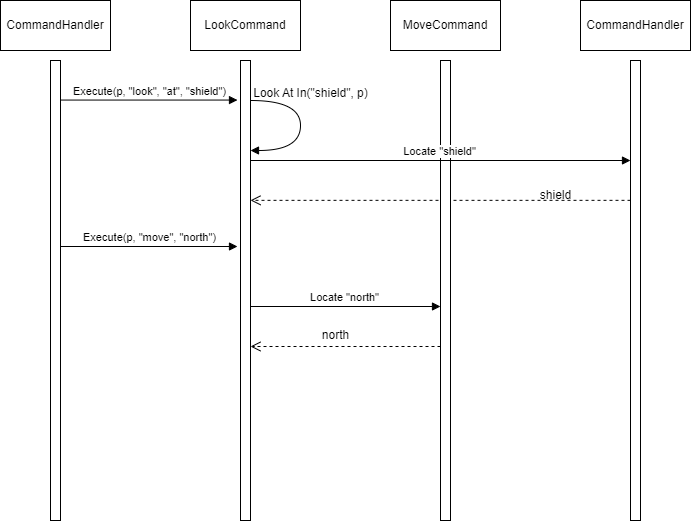

The diagram above was exported from draw.io. Its source (the exported page's mxGraphModel, read from the mxfile embedded in the PNG):
<mxGraphModel dx="1546" dy="2106" grid="1" gridSize="10" guides="1" tooltips="1" connect="1" arrows="1" fold="1" page="1" pageScale="1" pageWidth="850" pageHeight="1100" math="0" shadow="0">
  <root>
    <mxCell id="0" />
    <mxCell id="1" parent="0" />
    <mxCell id="vBaLnIjhX_i3vtgJHeVK-19" value="" style="html=1;points=[[0,0,0,0,5],[0,1,0,0,-5],[1,0,0,0,5],[1,1,0,0,-5]];perimeter=orthogonalPerimeter;outlineConnect=0;targetShapes=umlLifeline;portConstraint=eastwest;newEdgeStyle={&quot;curved&quot;:0,&quot;rounded&quot;:0};" vertex="1" parent="1">
      <mxGeometry x="260" y="700" width="10" height="460" as="geometry" />
    </mxCell>
    <mxCell id="vBaLnIjhX_i3vtgJHeVK-20" value="Execute(p, &quot;look&quot;, &quot;at&quot;, &quot;shield&quot;)" style="html=1;verticalAlign=bottom;endArrow=block;curved=0;rounded=0;entryX=-0.3;entryY=0.086;entryDx=0;entryDy=0;entryPerimeter=0;" edge="1" target="vBaLnIjhX_i3vtgJHeVK-23" parent="1" source="vBaLnIjhX_i3vtgJHeVK-19">
      <mxGeometry x="-0.0025" relative="1" as="geometry">
        <mxPoint x="400" y="1230" as="sourcePoint" />
        <mxPoint x="440" y="740" as="targetPoint" />
        <mxPoint as="offset" />
      </mxGeometry>
    </mxCell>
    <mxCell id="vBaLnIjhX_i3vtgJHeVK-21" value="" style="html=1;verticalAlign=bottom;endArrow=open;dashed=1;endSize=8;curved=0;rounded=0;entryX=1;entryY=0.304;entryDx=0;entryDy=0;entryPerimeter=0;" edge="1" source="vBaLnIjhX_i3vtgJHeVK-27" parent="1" target="vBaLnIjhX_i3vtgJHeVK-23">
      <mxGeometry relative="1" as="geometry">
        <mxPoint x="480" y="840" as="targetPoint" />
        <mxPoint x="280" y="1160" as="sourcePoint" />
      </mxGeometry>
    </mxCell>
    <mxCell id="vBaLnIjhX_i3vtgJHeVK-22" value="CommandHandler" style="html=1;whiteSpace=wrap;" vertex="1" parent="1">
      <mxGeometry x="210" y="640" width="110" height="50" as="geometry" />
    </mxCell>
    <mxCell id="vBaLnIjhX_i3vtgJHeVK-23" value="" style="html=1;points=[[0,0,0,0,5],[0,1,0,0,-5],[1,0,0,0,5],[1,1,0,0,-5]];perimeter=orthogonalPerimeter;outlineConnect=0;targetShapes=umlLifeline;portConstraint=eastwest;newEdgeStyle={&quot;curved&quot;:0,&quot;rounded&quot;:0};" vertex="1" parent="1">
      <mxGeometry x="450" y="700" width="10" height="460" as="geometry" />
    </mxCell>
    <mxCell id="vBaLnIjhX_i3vtgJHeVK-24" value="LookCommand" style="html=1;whiteSpace=wrap;" vertex="1" parent="1">
      <mxGeometry x="400" y="640" width="110" height="50" as="geometry" />
    </mxCell>
    <mxCell id="vBaLnIjhX_i3vtgJHeVK-25" value="" style="html=1;points=[[0,0,0,0,5],[0,1,0,0,-5],[1,0,0,0,5],[1,1,0,0,-5]];perimeter=orthogonalPerimeter;outlineConnect=0;targetShapes=umlLifeline;portConstraint=eastwest;newEdgeStyle={&quot;curved&quot;:0,&quot;rounded&quot;:0};" vertex="1" parent="1">
      <mxGeometry x="650" y="700" width="10" height="460" as="geometry" />
    </mxCell>
    <mxCell id="vBaLnIjhX_i3vtgJHeVK-26" value="MoveCommand" style="html=1;whiteSpace=wrap;" vertex="1" parent="1">
      <mxGeometry x="600" y="640" width="110" height="50" as="geometry" />
    </mxCell>
    <mxCell id="vBaLnIjhX_i3vtgJHeVK-27" value="" style="html=1;points=[[0,0,0,0,5],[0,1,0,0,-5],[1,0,0,0,5],[1,1,0,0,-5]];perimeter=orthogonalPerimeter;outlineConnect=0;targetShapes=umlLifeline;portConstraint=eastwest;newEdgeStyle={&quot;curved&quot;:0,&quot;rounded&quot;:0};" vertex="1" parent="1">
      <mxGeometry x="840" y="700" width="10" height="460" as="geometry" />
    </mxCell>
    <mxCell id="vBaLnIjhX_i3vtgJHeVK-28" value="CommandHandler" style="html=1;whiteSpace=wrap;" vertex="1" parent="1">
      <mxGeometry x="790" y="640" width="110" height="50" as="geometry" />
    </mxCell>
    <mxCell id="vBaLnIjhX_i3vtgJHeVK-29" value="Locate &quot;shield&quot;" style="html=1;verticalAlign=bottom;endArrow=block;curved=0;rounded=0;" edge="1" parent="1">
      <mxGeometry x="-0.0025" relative="1" as="geometry">
        <mxPoint x="460" y="800" as="sourcePoint" />
        <mxPoint x="840" y="800" as="targetPoint" />
        <mxPoint as="offset" />
      </mxGeometry>
    </mxCell>
    <mxCell id="vBaLnIjhX_i3vtgJHeVK-30" value="" style="endArrow=block;endFill=1;html=1;edgeStyle=orthogonalEdgeStyle;align=left;verticalAlign=top;rounded=0;curved=1;" edge="1" parent="1">
      <mxGeometry x="-1" relative="1" as="geometry">
        <mxPoint x="460" y="740" as="sourcePoint" />
        <mxPoint x="460" y="790" as="targetPoint" />
        <Array as="points">
          <mxPoint x="510" y="740" />
        </Array>
      </mxGeometry>
    </mxCell>
    <mxCell id="vBaLnIjhX_i3vtgJHeVK-32" value="Look At In(&quot;shield&quot;, p)" style="text;html=1;align=center;verticalAlign=middle;resizable=0;points=[];autosize=1;strokeColor=none;fillColor=none;" vertex="1" parent="1">
      <mxGeometry x="450" y="718" width="140" height="30" as="geometry" />
    </mxCell>
    <mxCell id="vBaLnIjhX_i3vtgJHeVK-33" value="shield" style="text;html=1;align=center;verticalAlign=middle;resizable=0;points=[];autosize=1;strokeColor=none;fillColor=none;" vertex="1" parent="1">
      <mxGeometry x="740" y="820" width="50" height="30" as="geometry" />
    </mxCell>
    <mxCell id="vBaLnIjhX_i3vtgJHeVK-34" value="Execute(p, &quot;move&quot;, &quot;north&quot;)" style="html=1;verticalAlign=bottom;endArrow=block;curved=0;rounded=0;entryX=-0.3;entryY=0.086;entryDx=0;entryDy=0;entryPerimeter=0;" edge="1" parent="1">
      <mxGeometry x="-0.0025" relative="1" as="geometry">
        <mxPoint x="270" y="886" as="sourcePoint" />
        <mxPoint x="447" y="886" as="targetPoint" />
        <mxPoint as="offset" />
      </mxGeometry>
    </mxCell>
    <mxCell id="vBaLnIjhX_i3vtgJHeVK-35" value="" style="html=1;verticalAlign=bottom;endArrow=open;dashed=1;endSize=8;curved=0;rounded=0;entryX=1;entryY=0.304;entryDx=0;entryDy=0;entryPerimeter=0;" edge="1" parent="1" source="vBaLnIjhX_i3vtgJHeVK-25">
      <mxGeometry relative="1" as="geometry">
        <mxPoint x="460" y="986" as="targetPoint" />
        <mxPoint x="840" y="986" as="sourcePoint" />
      </mxGeometry>
    </mxCell>
    <mxCell id="vBaLnIjhX_i3vtgJHeVK-36" value="Locate &quot;north&quot;" style="html=1;verticalAlign=bottom;endArrow=block;curved=0;rounded=0;" edge="1" parent="1" target="vBaLnIjhX_i3vtgJHeVK-25">
      <mxGeometry x="-0.0025" relative="1" as="geometry">
        <mxPoint x="460" y="946" as="sourcePoint" />
        <mxPoint x="840" y="946" as="targetPoint" />
        <mxPoint as="offset" />
      </mxGeometry>
    </mxCell>
    <mxCell id="vBaLnIjhX_i3vtgJHeVK-39" value="north" style="text;html=1;align=center;verticalAlign=middle;resizable=0;points=[];autosize=1;strokeColor=none;fillColor=none;" vertex="1" parent="1">
      <mxGeometry x="520" y="960" width="50" height="30" as="geometry" />
    </mxCell>
  </root>
</mxGraphModel>